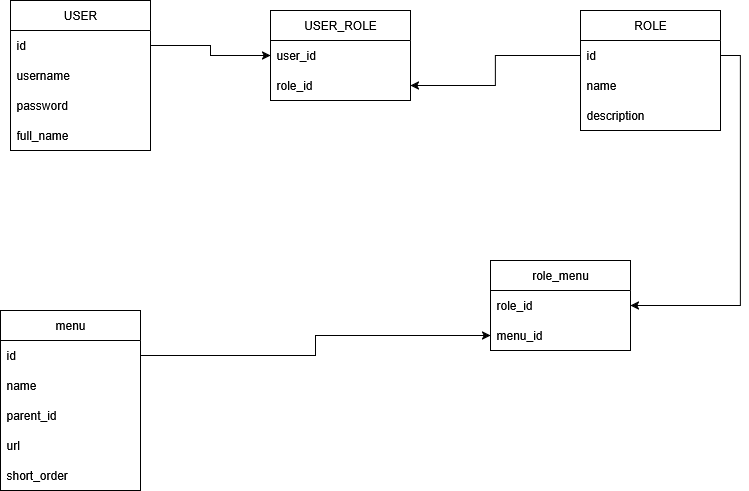

The diagram above was exported from draw.io. Its source (the exported page's mxGraphModel, read from the mxfile embedded in the PNG):
<mxGraphModel dx="991" dy="563" grid="1" gridSize="10" guides="1" tooltips="1" connect="1" arrows="1" fold="1" page="1" pageScale="1" pageWidth="827" pageHeight="1169" math="0" shadow="0">
  <root>
    <mxCell id="0" />
    <mxCell id="1" parent="0" />
    <mxCell id="bDmPCGuOQrNhGuQySoMF-5" value="ROLE" style="swimlane;fontStyle=0;childLayout=stackLayout;horizontal=1;startSize=30;horizontalStack=0;resizeParent=1;resizeParentMax=0;resizeLast=0;collapsible=1;marginBottom=0;whiteSpace=wrap;html=1;" vertex="1" parent="1">
      <mxGeometry x="650" y="40" width="140" height="120" as="geometry" />
    </mxCell>
    <mxCell id="bDmPCGuOQrNhGuQySoMF-6" value="id" style="text;strokeColor=none;fillColor=none;align=left;verticalAlign=middle;spacingLeft=4;spacingRight=4;overflow=hidden;points=[[0,0.5],[1,0.5]];portConstraint=eastwest;rotatable=0;whiteSpace=wrap;html=1;" vertex="1" parent="bDmPCGuOQrNhGuQySoMF-5">
      <mxGeometry y="30" width="140" height="30" as="geometry" />
    </mxCell>
    <mxCell id="bDmPCGuOQrNhGuQySoMF-7" value="name" style="text;strokeColor=none;fillColor=none;align=left;verticalAlign=middle;spacingLeft=4;spacingRight=4;overflow=hidden;points=[[0,0.5],[1,0.5]];portConstraint=eastwest;rotatable=0;whiteSpace=wrap;html=1;" vertex="1" parent="bDmPCGuOQrNhGuQySoMF-5">
      <mxGeometry y="60" width="140" height="30" as="geometry" />
    </mxCell>
    <mxCell id="bDmPCGuOQrNhGuQySoMF-8" value="description" style="text;strokeColor=none;fillColor=none;align=left;verticalAlign=middle;spacingLeft=4;spacingRight=4;overflow=hidden;points=[[0,0.5],[1,0.5]];portConstraint=eastwest;rotatable=0;whiteSpace=wrap;html=1;" vertex="1" parent="bDmPCGuOQrNhGuQySoMF-5">
      <mxGeometry y="90" width="140" height="30" as="geometry" />
    </mxCell>
    <mxCell id="bDmPCGuOQrNhGuQySoMF-9" value="USER" style="swimlane;fontStyle=0;childLayout=stackLayout;horizontal=1;startSize=30;horizontalStack=0;resizeParent=1;resizeParentMax=0;resizeLast=0;collapsible=1;marginBottom=0;whiteSpace=wrap;html=1;" vertex="1" parent="1">
      <mxGeometry x="80" y="30" width="140" height="150" as="geometry" />
    </mxCell>
    <mxCell id="bDmPCGuOQrNhGuQySoMF-10" value="id" style="text;strokeColor=none;fillColor=none;align=left;verticalAlign=middle;spacingLeft=4;spacingRight=4;overflow=hidden;points=[[0,0.5],[1,0.5]];portConstraint=eastwest;rotatable=0;whiteSpace=wrap;html=1;" vertex="1" parent="bDmPCGuOQrNhGuQySoMF-9">
      <mxGeometry y="30" width="140" height="30" as="geometry" />
    </mxCell>
    <mxCell id="bDmPCGuOQrNhGuQySoMF-11" value="username" style="text;align=left;verticalAlign=middle;spacingLeft=4;spacingRight=4;overflow=hidden;points=[[0,0.5],[1,0.5]];portConstraint=eastwest;rotatable=0;whiteSpace=wrap;html=1;" vertex="1" parent="bDmPCGuOQrNhGuQySoMF-9">
      <mxGeometry y="60" width="140" height="30" as="geometry" />
    </mxCell>
    <mxCell id="bDmPCGuOQrNhGuQySoMF-12" value="password" style="text;align=left;verticalAlign=middle;spacingLeft=4;spacingRight=4;overflow=hidden;points=[[0,0.5],[1,0.5]];portConstraint=eastwest;rotatable=0;whiteSpace=wrap;html=1;" vertex="1" parent="bDmPCGuOQrNhGuQySoMF-9">
      <mxGeometry y="90" width="140" height="30" as="geometry" />
    </mxCell>
    <mxCell id="bDmPCGuOQrNhGuQySoMF-19" value="full_name" style="text;align=left;verticalAlign=middle;spacingLeft=4;spacingRight=4;overflow=hidden;points=[[0,0.5],[1,0.5]];portConstraint=eastwest;rotatable=0;whiteSpace=wrap;html=1;" vertex="1" parent="bDmPCGuOQrNhGuQySoMF-9">
      <mxGeometry y="120" width="140" height="30" as="geometry" />
    </mxCell>
    <mxCell id="bDmPCGuOQrNhGuQySoMF-20" value="menu" style="swimlane;fontStyle=0;childLayout=stackLayout;horizontal=1;startSize=30;horizontalStack=0;resizeParent=1;resizeParentMax=0;resizeLast=0;collapsible=1;marginBottom=0;whiteSpace=wrap;html=1;" vertex="1" parent="1">
      <mxGeometry x="70" y="340" width="140" height="180" as="geometry" />
    </mxCell>
    <mxCell id="bDmPCGuOQrNhGuQySoMF-21" value="id" style="text;strokeColor=none;fillColor=none;align=left;verticalAlign=middle;spacingLeft=4;spacingRight=4;overflow=hidden;points=[[0,0.5],[1,0.5]];portConstraint=eastwest;rotatable=0;whiteSpace=wrap;html=1;" vertex="1" parent="bDmPCGuOQrNhGuQySoMF-20">
      <mxGeometry y="30" width="140" height="30" as="geometry" />
    </mxCell>
    <mxCell id="bDmPCGuOQrNhGuQySoMF-22" value="name" style="text;strokeColor=none;fillColor=none;align=left;verticalAlign=middle;spacingLeft=4;spacingRight=4;overflow=hidden;points=[[0,0.5],[1,0.5]];portConstraint=eastwest;rotatable=0;whiteSpace=wrap;html=1;" vertex="1" parent="bDmPCGuOQrNhGuQySoMF-20">
      <mxGeometry y="60" width="140" height="30" as="geometry" />
    </mxCell>
    <mxCell id="bDmPCGuOQrNhGuQySoMF-23" value="parent_id" style="text;strokeColor=none;fillColor=none;align=left;verticalAlign=middle;spacingLeft=4;spacingRight=4;overflow=hidden;points=[[0,0.5],[1,0.5]];portConstraint=eastwest;rotatable=0;whiteSpace=wrap;html=1;" vertex="1" parent="bDmPCGuOQrNhGuQySoMF-20">
      <mxGeometry y="90" width="140" height="30" as="geometry" />
    </mxCell>
    <mxCell id="bDmPCGuOQrNhGuQySoMF-24" value="url" style="text;strokeColor=none;fillColor=none;align=left;verticalAlign=middle;spacingLeft=4;spacingRight=4;overflow=hidden;points=[[0,0.5],[1,0.5]];portConstraint=eastwest;rotatable=0;whiteSpace=wrap;html=1;" vertex="1" parent="bDmPCGuOQrNhGuQySoMF-20">
      <mxGeometry y="120" width="140" height="30" as="geometry" />
    </mxCell>
    <mxCell id="bDmPCGuOQrNhGuQySoMF-25" value="short_order" style="text;strokeColor=none;fillColor=none;align=left;verticalAlign=middle;spacingLeft=4;spacingRight=4;overflow=hidden;points=[[0,0.5],[1,0.5]];portConstraint=eastwest;rotatable=0;whiteSpace=wrap;html=1;" vertex="1" parent="bDmPCGuOQrNhGuQySoMF-20">
      <mxGeometry y="150" width="140" height="30" as="geometry" />
    </mxCell>
    <mxCell id="bDmPCGuOQrNhGuQySoMF-26" value="USER_ROLE" style="swimlane;fontStyle=0;childLayout=stackLayout;horizontal=1;startSize=30;horizontalStack=0;resizeParent=1;resizeParentMax=0;resizeLast=0;collapsible=1;marginBottom=0;whiteSpace=wrap;html=1;" vertex="1" parent="1">
      <mxGeometry x="340" y="40" width="140" height="90" as="geometry" />
    </mxCell>
    <mxCell id="bDmPCGuOQrNhGuQySoMF-28" value="user_id" style="text;strokeColor=none;fillColor=none;align=left;verticalAlign=middle;spacingLeft=4;spacingRight=4;overflow=hidden;points=[[0,0.5],[1,0.5]];portConstraint=eastwest;rotatable=0;whiteSpace=wrap;html=1;" vertex="1" parent="bDmPCGuOQrNhGuQySoMF-26">
      <mxGeometry y="30" width="140" height="30" as="geometry" />
    </mxCell>
    <mxCell id="bDmPCGuOQrNhGuQySoMF-29" value="role_id" style="text;strokeColor=none;fillColor=none;align=left;verticalAlign=middle;spacingLeft=4;spacingRight=4;overflow=hidden;points=[[0,0.5],[1,0.5]];portConstraint=eastwest;rotatable=0;whiteSpace=wrap;html=1;" vertex="1" parent="bDmPCGuOQrNhGuQySoMF-26">
      <mxGeometry y="60" width="140" height="30" as="geometry" />
    </mxCell>
    <mxCell id="bDmPCGuOQrNhGuQySoMF-35" value="role_menu" style="swimlane;fontStyle=0;childLayout=stackLayout;horizontal=1;startSize=30;horizontalStack=0;resizeParent=1;resizeParentMax=0;resizeLast=0;collapsible=1;marginBottom=0;whiteSpace=wrap;html=1;" vertex="1" parent="1">
      <mxGeometry x="560" y="290" width="140" height="90" as="geometry" />
    </mxCell>
    <mxCell id="bDmPCGuOQrNhGuQySoMF-37" value="role_id" style="text;strokeColor=none;fillColor=none;align=left;verticalAlign=middle;spacingLeft=4;spacingRight=4;overflow=hidden;points=[[0,0.5],[1,0.5]];portConstraint=eastwest;rotatable=0;whiteSpace=wrap;html=1;" vertex="1" parent="bDmPCGuOQrNhGuQySoMF-35">
      <mxGeometry y="30" width="140" height="30" as="geometry" />
    </mxCell>
    <mxCell id="bDmPCGuOQrNhGuQySoMF-38" value="menu_id" style="text;strokeColor=none;fillColor=none;align=left;verticalAlign=middle;spacingLeft=4;spacingRight=4;overflow=hidden;points=[[0,0.5],[1,0.5]];portConstraint=eastwest;rotatable=0;whiteSpace=wrap;html=1;" vertex="1" parent="bDmPCGuOQrNhGuQySoMF-35">
      <mxGeometry y="60" width="140" height="30" as="geometry" />
    </mxCell>
    <mxCell id="bDmPCGuOQrNhGuQySoMF-40" style="edgeStyle=orthogonalEdgeStyle;rounded=0;orthogonalLoop=1;jettySize=auto;html=1;" edge="1" parent="1" source="bDmPCGuOQrNhGuQySoMF-10" target="bDmPCGuOQrNhGuQySoMF-28">
      <mxGeometry relative="1" as="geometry" />
    </mxCell>
    <mxCell id="bDmPCGuOQrNhGuQySoMF-41" style="edgeStyle=orthogonalEdgeStyle;rounded=0;orthogonalLoop=1;jettySize=auto;html=1;exitX=0;exitY=0.5;exitDx=0;exitDy=0;entryX=1;entryY=0.5;entryDx=0;entryDy=0;" edge="1" parent="1" source="bDmPCGuOQrNhGuQySoMF-6" target="bDmPCGuOQrNhGuQySoMF-29">
      <mxGeometry relative="1" as="geometry" />
    </mxCell>
    <mxCell id="bDmPCGuOQrNhGuQySoMF-43" style="edgeStyle=orthogonalEdgeStyle;rounded=0;orthogonalLoop=1;jettySize=auto;html=1;exitX=1;exitY=0.5;exitDx=0;exitDy=0;entryX=1;entryY=0.5;entryDx=0;entryDy=0;" edge="1" parent="1" source="bDmPCGuOQrNhGuQySoMF-6" target="bDmPCGuOQrNhGuQySoMF-37">
      <mxGeometry relative="1" as="geometry" />
    </mxCell>
    <mxCell id="bDmPCGuOQrNhGuQySoMF-44" style="edgeStyle=orthogonalEdgeStyle;rounded=0;orthogonalLoop=1;jettySize=auto;html=1;" edge="1" parent="1" source="bDmPCGuOQrNhGuQySoMF-21" target="bDmPCGuOQrNhGuQySoMF-38">
      <mxGeometry relative="1" as="geometry" />
    </mxCell>
  </root>
</mxGraphModel>